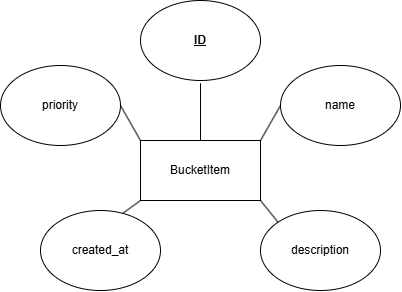

The diagram above was exported from draw.io. Its source (the exported page's mxGraphModel, read from the mxfile embedded in the PNG):
<mxGraphModel dx="1087" dy="480" grid="1" gridSize="10" guides="1" tooltips="1" connect="1" arrows="1" fold="1" page="1" pageScale="1" pageWidth="850" pageHeight="1100" math="0" shadow="0">
  <root>
    <mxCell id="0" />
    <mxCell id="1" parent="0" />
    <mxCell id="I2Gk1vbkIAHUkAaFaDmy-19" parent="1" style="rounded=0;whiteSpace=wrap;html=1;" value="" vertex="1">
      <mxGeometry height="60" width="120" x="340" y="220" as="geometry" />
    </mxCell>
    <mxCell id="I2Gk1vbkIAHUkAaFaDmy-20" parent="1" style="text;html=1;whiteSpace=wrap;strokeColor=none;fillColor=none;align=center;verticalAlign=middle;rounded=0;" value="BucketItem" vertex="1">
      <mxGeometry height="30" width="60" x="370" y="235" as="geometry" />
    </mxCell>
    <mxCell id="I2Gk1vbkIAHUkAaFaDmy-21" parent="1" style="ellipse;whiteSpace=wrap;html=1;shapeInside=1;" value="" vertex="1">
      <mxGeometry height="80" width="120" x="200" y="145" as="geometry" />
    </mxCell>
    <mxCell id="I2Gk1vbkIAHUkAaFaDmy-22" parent="1" style="ellipse;whiteSpace=wrap;html=1;shapeInside=1;" value="" vertex="1">
      <mxGeometry height="80" width="120" x="240" y="290" as="geometry" />
    </mxCell>
    <mxCell id="I2Gk1vbkIAHUkAaFaDmy-23" parent="1" style="ellipse;whiteSpace=wrap;html=1;shapeInside=1;" value="" vertex="1">
      <mxGeometry height="80" width="120" x="480" y="145" as="geometry" />
    </mxCell>
    <mxCell id="I2Gk1vbkIAHUkAaFaDmy-24" parent="1" style="ellipse;whiteSpace=wrap;html=1;shapeInside=1;" value="" vertex="1">
      <mxGeometry height="80" width="120" x="460" y="290" as="geometry" />
    </mxCell>
    <mxCell id="I2Gk1vbkIAHUkAaFaDmy-26" parent="1" style="text;html=1;whiteSpace=wrap;strokeColor=none;fillColor=none;align=center;verticalAlign=middle;rounded=0;" value="name" vertex="1">
      <mxGeometry height="30" width="60" x="510" y="170" as="geometry" />
    </mxCell>
    <mxCell id="I2Gk1vbkIAHUkAaFaDmy-28" parent="1" style="text;html=1;whiteSpace=wrap;strokeColor=none;fillColor=none;align=center;verticalAlign=middle;rounded=0;" value="created_at" vertex="1">
      <mxGeometry height="30" width="60" x="270" y="315" as="geometry" />
    </mxCell>
    <mxCell id="I2Gk1vbkIAHUkAaFaDmy-29" parent="1" style="text;html=1;whiteSpace=wrap;strokeColor=none;fillColor=none;align=center;verticalAlign=middle;rounded=0;" value="description" vertex="1">
      <mxGeometry height="30" width="60" x="490" y="315" as="geometry" />
    </mxCell>
    <mxCell id="I2Gk1vbkIAHUkAaFaDmy-31" parent="1" style="ellipse;whiteSpace=wrap;html=1;shapeInside=1;" value="" vertex="1">
      <mxGeometry height="80" width="120" x="340" y="80" as="geometry" />
    </mxCell>
    <mxCell id="I2Gk1vbkIAHUkAaFaDmy-25" parent="1" style="text;html=1;whiteSpace=wrap;strokeColor=none;fillColor=none;align=center;verticalAlign=middle;rounded=0;" value="&lt;u&gt;&lt;b&gt;ID&lt;/b&gt;&lt;/u&gt;" vertex="1">
      <mxGeometry height="30" width="60" x="370" y="105" as="geometry" />
    </mxCell>
    <mxCell id="I2Gk1vbkIAHUkAaFaDmy-33" edge="1" parent="1" source="I2Gk1vbkIAHUkAaFaDmy-19" style="endArrow=none;html=1;entryX=0;entryY=0.5;entryDx=0;entryDy=0;exitX=1;exitY=0;exitDx=0;exitDy=0;" target="I2Gk1vbkIAHUkAaFaDmy-23" value="">
      <mxGeometry height="50" relative="1" width="50" as="geometry">
        <mxPoint x="510" y="260" as="sourcePoint" />
        <mxPoint x="560" y="210" as="targetPoint" />
      </mxGeometry>
    </mxCell>
    <mxCell id="I2Gk1vbkIAHUkAaFaDmy-34" edge="1" parent="1" source="I2Gk1vbkIAHUkAaFaDmy-19" style="endArrow=none;html=1;exitX=1;exitY=1;exitDx=0;exitDy=0;entryX=0;entryY=0;entryDx=0;entryDy=0;" target="I2Gk1vbkIAHUkAaFaDmy-24" value="">
      <mxGeometry height="50" relative="1" width="50" as="geometry">
        <mxPoint x="510" y="260" as="sourcePoint" />
        <mxPoint x="560" y="210" as="targetPoint" />
      </mxGeometry>
    </mxCell>
    <mxCell id="I2Gk1vbkIAHUkAaFaDmy-35" edge="1" parent="1" source="I2Gk1vbkIAHUkAaFaDmy-19" style="endArrow=none;html=1;exitX=0.5;exitY=0;exitDx=0;exitDy=0;" value="">
      <mxGeometry height="50" relative="1" width="50" as="geometry">
        <mxPoint x="510" y="260" as="sourcePoint" />
        <mxPoint x="400" y="162.8" as="targetPoint" />
      </mxGeometry>
    </mxCell>
    <mxCell id="I2Gk1vbkIAHUkAaFaDmy-36" edge="1" parent="1" source="I2Gk1vbkIAHUkAaFaDmy-21" style="endArrow=none;html=1;exitX=1;exitY=0.5;exitDx=0;exitDy=0;entryX=0;entryY=0;entryDx=0;entryDy=0;" target="I2Gk1vbkIAHUkAaFaDmy-19" value="">
      <mxGeometry height="50" relative="1" width="50" as="geometry">
        <mxPoint x="510" y="260" as="sourcePoint" />
        <mxPoint x="560" y="210" as="targetPoint" />
      </mxGeometry>
    </mxCell>
    <mxCell id="I2Gk1vbkIAHUkAaFaDmy-37" edge="1" parent="1" source="I2Gk1vbkIAHUkAaFaDmy-22" style="endArrow=none;html=1;exitX=0.686;exitY=0.035;exitDx=0;exitDy=0;exitPerimeter=0;entryX=0;entryY=1;entryDx=0;entryDy=0;" target="I2Gk1vbkIAHUkAaFaDmy-19" value="">
      <mxGeometry height="50" relative="1" width="50" as="geometry">
        <mxPoint x="510" y="260" as="sourcePoint" />
        <mxPoint x="560" y="210" as="targetPoint" />
      </mxGeometry>
    </mxCell>
    <mxCell id="I2Gk1vbkIAHUkAaFaDmy-38" parent="1" style="text;html=1;whiteSpace=wrap;strokeColor=none;fillColor=none;align=center;verticalAlign=middle;rounded=0;" value="priority" vertex="1">
      <mxGeometry height="30" width="60" x="230" y="170" as="geometry" />
    </mxCell>
  </root>
</mxGraphModel>